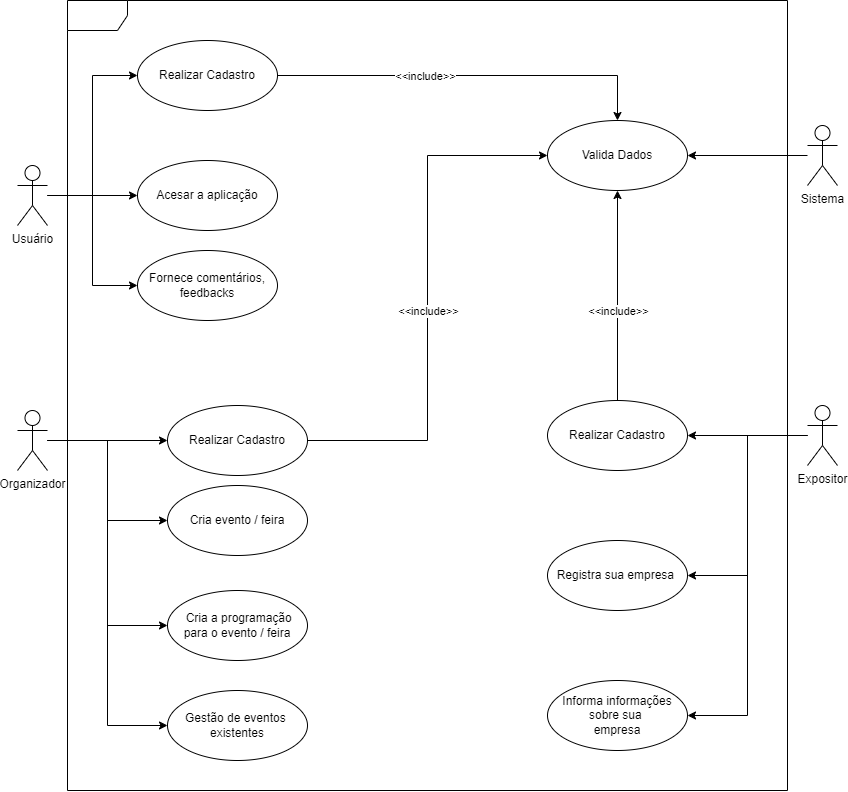

The diagram above was exported from draw.io. Its source (the exported page's mxGraphModel, read from the mxfile embedded in the PNG):
<mxGraphModel dx="1843" dy="809" grid="1" gridSize="10" guides="1" tooltips="1" connect="1" arrows="1" fold="1" page="1" pageScale="1" pageWidth="850" pageHeight="1100" background="none" math="0" shadow="0">
  <root>
    <mxCell id="0" />
    <mxCell id="1" parent="0" />
    <mxCell id="KfJjjwgEUfZ9GofbMjDI-1" value="" style="shape=umlFrame;whiteSpace=wrap;html=1;pointerEvents=0;" parent="1" vertex="1">
      <mxGeometry x="70" y="30" width="720" height="790" as="geometry" />
    </mxCell>
    <mxCell id="39Ldf7yaaygMP2AkIkWg-39" style="edgeStyle=orthogonalEdgeStyle;rounded=0;orthogonalLoop=1;jettySize=auto;html=1;entryX=1;entryY=0.5;entryDx=0;entryDy=0;" edge="1" parent="1" source="KfJjjwgEUfZ9GofbMjDI-2" target="39Ldf7yaaygMP2AkIkWg-16">
      <mxGeometry relative="1" as="geometry" />
    </mxCell>
    <mxCell id="KfJjjwgEUfZ9GofbMjDI-2" value="Sistema&lt;br&gt;" style="shape=umlActor;verticalLabelPosition=bottom;verticalAlign=top;html=1;" parent="1" vertex="1">
      <mxGeometry x="810" y="155" width="30" height="60" as="geometry" />
    </mxCell>
    <mxCell id="39Ldf7yaaygMP2AkIkWg-53" style="edgeStyle=orthogonalEdgeStyle;rounded=0;orthogonalLoop=1;jettySize=auto;html=1;entryX=0;entryY=0.5;entryDx=0;entryDy=0;" edge="1" parent="1" source="KfJjjwgEUfZ9GofbMjDI-3" target="39Ldf7yaaygMP2AkIkWg-18">
      <mxGeometry relative="1" as="geometry" />
    </mxCell>
    <mxCell id="39Ldf7yaaygMP2AkIkWg-54" style="edgeStyle=orthogonalEdgeStyle;rounded=0;orthogonalLoop=1;jettySize=auto;html=1;entryX=0;entryY=0.5;entryDx=0;entryDy=0;" edge="1" parent="1" source="KfJjjwgEUfZ9GofbMjDI-3" target="KfJjjwgEUfZ9GofbMjDI-10">
      <mxGeometry relative="1" as="geometry" />
    </mxCell>
    <mxCell id="39Ldf7yaaygMP2AkIkWg-56" style="edgeStyle=orthogonalEdgeStyle;rounded=0;orthogonalLoop=1;jettySize=auto;html=1;entryX=0;entryY=0.5;entryDx=0;entryDy=0;" edge="1" parent="1" source="KfJjjwgEUfZ9GofbMjDI-3" target="39Ldf7yaaygMP2AkIkWg-19">
      <mxGeometry relative="1" as="geometry" />
    </mxCell>
    <mxCell id="39Ldf7yaaygMP2AkIkWg-57" style="edgeStyle=orthogonalEdgeStyle;rounded=0;orthogonalLoop=1;jettySize=auto;html=1;entryX=0;entryY=0.5;entryDx=0;entryDy=0;" edge="1" parent="1" source="KfJjjwgEUfZ9GofbMjDI-3" target="KfJjjwgEUfZ9GofbMjDI-13">
      <mxGeometry relative="1" as="geometry" />
    </mxCell>
    <mxCell id="KfJjjwgEUfZ9GofbMjDI-3" value="Organizador" style="shape=umlActor;verticalLabelPosition=bottom;verticalAlign=top;html=1;" parent="1" vertex="1">
      <mxGeometry x="20" y="440" width="30" height="60" as="geometry" />
    </mxCell>
    <mxCell id="39Ldf7yaaygMP2AkIkWg-60" style="edgeStyle=orthogonalEdgeStyle;rounded=0;orthogonalLoop=1;jettySize=auto;html=1;entryX=0;entryY=0.5;entryDx=0;entryDy=0;" edge="1" parent="1" source="KfJjjwgEUfZ9GofbMjDI-4" target="KfJjjwgEUfZ9GofbMjDI-6">
      <mxGeometry relative="1" as="geometry" />
    </mxCell>
    <mxCell id="39Ldf7yaaygMP2AkIkWg-61" style="edgeStyle=orthogonalEdgeStyle;rounded=0;orthogonalLoop=1;jettySize=auto;html=1;entryX=0;entryY=0.5;entryDx=0;entryDy=0;" edge="1" parent="1" source="KfJjjwgEUfZ9GofbMjDI-4" target="39Ldf7yaaygMP2AkIkWg-13">
      <mxGeometry relative="1" as="geometry" />
    </mxCell>
    <mxCell id="39Ldf7yaaygMP2AkIkWg-62" style="edgeStyle=orthogonalEdgeStyle;rounded=0;orthogonalLoop=1;jettySize=auto;html=1;entryX=0;entryY=0.5;entryDx=0;entryDy=0;" edge="1" parent="1" source="KfJjjwgEUfZ9GofbMjDI-4" target="39Ldf7yaaygMP2AkIkWg-11">
      <mxGeometry relative="1" as="geometry" />
    </mxCell>
    <mxCell id="KfJjjwgEUfZ9GofbMjDI-4" value="Usuário" style="shape=umlActor;verticalLabelPosition=bottom;verticalAlign=top;html=1;" parent="1" vertex="1">
      <mxGeometry x="20" y="195" width="30" height="60" as="geometry" />
    </mxCell>
    <mxCell id="39Ldf7yaaygMP2AkIkWg-52" style="edgeStyle=orthogonalEdgeStyle;rounded=0;orthogonalLoop=1;jettySize=auto;html=1;entryX=1;entryY=0.5;entryDx=0;entryDy=0;" edge="1" parent="1" source="KfJjjwgEUfZ9GofbMjDI-5" target="39Ldf7yaaygMP2AkIkWg-3">
      <mxGeometry relative="1" as="geometry" />
    </mxCell>
    <mxCell id="39Ldf7yaaygMP2AkIkWg-58" style="edgeStyle=orthogonalEdgeStyle;rounded=0;orthogonalLoop=1;jettySize=auto;html=1;entryX=1;entryY=0.5;entryDx=0;entryDy=0;" edge="1" parent="1" source="KfJjjwgEUfZ9GofbMjDI-5" target="KfJjjwgEUfZ9GofbMjDI-12">
      <mxGeometry relative="1" as="geometry" />
    </mxCell>
    <mxCell id="39Ldf7yaaygMP2AkIkWg-59" style="edgeStyle=orthogonalEdgeStyle;rounded=0;orthogonalLoop=1;jettySize=auto;html=1;entryX=1;entryY=0.5;entryDx=0;entryDy=0;" edge="1" parent="1" source="KfJjjwgEUfZ9GofbMjDI-5" target="39Ldf7yaaygMP2AkIkWg-4">
      <mxGeometry relative="1" as="geometry" />
    </mxCell>
    <mxCell id="KfJjjwgEUfZ9GofbMjDI-5" value="Expositor" style="shape=umlActor;verticalLabelPosition=bottom;verticalAlign=top;html=1;" parent="1" vertex="1">
      <mxGeometry x="810" y="435" width="30" height="60" as="geometry" />
    </mxCell>
    <mxCell id="39Ldf7yaaygMP2AkIkWg-63" style="edgeStyle=orthogonalEdgeStyle;rounded=0;orthogonalLoop=1;jettySize=auto;html=1;entryX=0.5;entryY=0;entryDx=0;entryDy=0;" edge="1" parent="1" source="KfJjjwgEUfZ9GofbMjDI-6" target="39Ldf7yaaygMP2AkIkWg-16">
      <mxGeometry relative="1" as="geometry" />
    </mxCell>
    <mxCell id="39Ldf7yaaygMP2AkIkWg-66" value="&amp;lt;&amp;lt;include&amp;gt;&amp;gt;" style="edgeLabel;html=1;align=center;verticalAlign=middle;resizable=0;points=[];" vertex="1" connectable="0" parent="39Ldf7yaaygMP2AkIkWg-63">
      <mxGeometry x="-0.3208" relative="1" as="geometry">
        <mxPoint x="16" as="offset" />
      </mxGeometry>
    </mxCell>
    <mxCell id="KfJjjwgEUfZ9GofbMjDI-6" value="Realizar Cadastro" style="ellipse;whiteSpace=wrap;html=1;" parent="1" vertex="1">
      <mxGeometry x="140" y="70" width="140" height="70" as="geometry" />
    </mxCell>
    <mxCell id="KfJjjwgEUfZ9GofbMjDI-10" value="Cria evento / feira" style="ellipse;whiteSpace=wrap;html=1;" parent="1" vertex="1">
      <mxGeometry x="170" y="515" width="140" height="70" as="geometry" />
    </mxCell>
    <mxCell id="KfJjjwgEUfZ9GofbMjDI-12" value="Registra sua empresa&amp;nbsp;" style="ellipse;whiteSpace=wrap;html=1;" parent="1" vertex="1">
      <mxGeometry x="550" y="570" width="140" height="70" as="geometry" />
    </mxCell>
    <mxCell id="KfJjjwgEUfZ9GofbMjDI-13" value="Gestão de eventos&amp;nbsp;&lt;br&gt;existentes" style="ellipse;whiteSpace=wrap;html=1;" parent="1" vertex="1">
      <mxGeometry x="170" y="720" width="140" height="70" as="geometry" />
    </mxCell>
    <mxCell id="39Ldf7yaaygMP2AkIkWg-65" style="edgeStyle=orthogonalEdgeStyle;rounded=0;orthogonalLoop=1;jettySize=auto;html=1;entryX=0.5;entryY=1;entryDx=0;entryDy=0;" edge="1" parent="1" source="39Ldf7yaaygMP2AkIkWg-3" target="39Ldf7yaaygMP2AkIkWg-16">
      <mxGeometry relative="1" as="geometry" />
    </mxCell>
    <mxCell id="39Ldf7yaaygMP2AkIkWg-3" value="Realizar Cadastro" style="ellipse;whiteSpace=wrap;html=1;" vertex="1" parent="1">
      <mxGeometry x="550" y="430" width="140" height="70" as="geometry" />
    </mxCell>
    <mxCell id="39Ldf7yaaygMP2AkIkWg-4" value="Informa informações&lt;br&gt;sobre sua&amp;nbsp;&lt;br&gt;empresa" style="ellipse;whiteSpace=wrap;html=1;" vertex="1" parent="1">
      <mxGeometry x="550" y="710" width="140" height="70" as="geometry" />
    </mxCell>
    <mxCell id="39Ldf7yaaygMP2AkIkWg-11" value="Fornece comentários,&lt;br&gt;feedbacks" style="ellipse;whiteSpace=wrap;html=1;" vertex="1" parent="1">
      <mxGeometry x="140" y="280" width="140" height="70" as="geometry" />
    </mxCell>
    <mxCell id="39Ldf7yaaygMP2AkIkWg-13" value="Acesar a aplicação" style="ellipse;whiteSpace=wrap;html=1;" vertex="1" parent="1">
      <mxGeometry x="140" y="190" width="140" height="70" as="geometry" />
    </mxCell>
    <mxCell id="39Ldf7yaaygMP2AkIkWg-16" value="Valida Dados" style="ellipse;whiteSpace=wrap;html=1;" vertex="1" parent="1">
      <mxGeometry x="550" y="150" width="140" height="70" as="geometry" />
    </mxCell>
    <mxCell id="39Ldf7yaaygMP2AkIkWg-64" style="edgeStyle=orthogonalEdgeStyle;rounded=0;orthogonalLoop=1;jettySize=auto;html=1;entryX=0;entryY=0.5;entryDx=0;entryDy=0;" edge="1" parent="1" source="39Ldf7yaaygMP2AkIkWg-18" target="39Ldf7yaaygMP2AkIkWg-16">
      <mxGeometry relative="1" as="geometry" />
    </mxCell>
    <mxCell id="39Ldf7yaaygMP2AkIkWg-18" value="Realizar Cadastro" style="ellipse;whiteSpace=wrap;html=1;" vertex="1" parent="1">
      <mxGeometry x="170" y="435" width="140" height="70" as="geometry" />
    </mxCell>
    <mxCell id="39Ldf7yaaygMP2AkIkWg-19" value="&amp;nbsp;Cria a programação&lt;br&gt;para o evento / feira" style="ellipse;whiteSpace=wrap;html=1;" vertex="1" parent="1">
      <mxGeometry x="170" y="620" width="140" height="70" as="geometry" />
    </mxCell>
    <mxCell id="39Ldf7yaaygMP2AkIkWg-67" value="&amp;lt;&amp;lt;include&amp;gt;&amp;gt;" style="edgeLabel;html=1;align=center;verticalAlign=middle;resizable=0;points=[];" vertex="1" connectable="0" parent="1">
      <mxGeometry x="429.9957142857142" y="340" as="geometry" />
    </mxCell>
    <mxCell id="39Ldf7yaaygMP2AkIkWg-68" value="&amp;lt;&amp;lt;include&amp;gt;&amp;gt;" style="edgeLabel;html=1;align=center;verticalAlign=middle;resizable=0;points=[];" vertex="1" connectable="0" parent="1">
      <mxGeometry x="619.9957142857143" y="340" as="geometry" />
    </mxCell>
  </root>
</mxGraphModel>